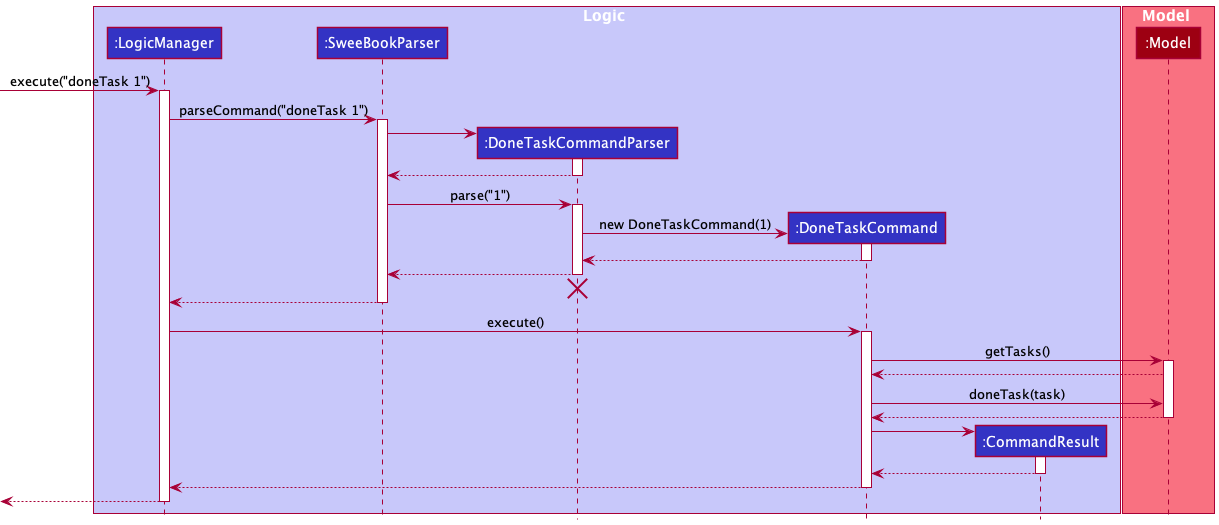

The diagram above was rendered by PlantUML. Its source (embedded in the PNG):
@startuml
!include style.puml

box Logic LOGIC_COLOR_T1
participant ":LogicManager" as LogicManager LOGIC_COLOR
participant ":SweeBookParser" as SweeBookParser LOGIC_COLOR
participant ":DoneTaskCommandParser" as DoneTaskCommandParser LOGIC_COLOR
participant ":DoneTaskCommand" as DoneTaskCommand LOGIC_COLOR
participant ":CommandResult" as CommandResult LOGIC_COLOR
end box

box Model MODEL_COLOR_T1
participant ":Model" as Model MODEL_COLOR
end box

[-> LogicManager : execute("doneTask 1")
activate LogicManager

LogicManager -> SweeBookParser : parseCommand("doneTask 1")
activate SweeBookParser

create DoneTaskCommandParser
SweeBookParser -> DoneTaskCommandParser
activate DoneTaskCommandParser

DoneTaskCommandParser --> SweeBookParser
deactivate DoneTaskCommandParser

SweeBookParser -> DoneTaskCommandParser : parse("1")
activate DoneTaskCommandParser

create DoneTaskCommand
DoneTaskCommandParser -> DoneTaskCommand : new DoneTaskCommand(1)
activate DoneTaskCommand

DoneTaskCommand --> DoneTaskCommandParser :
deactivate DoneTaskCommand

DoneTaskCommandParser --> SweeBookParser :
deactivate DoneTaskCommandParser
'Hidden arrow to position the destroy marker below the end of the activation bar.
DoneTaskCommandParser -[hidden]-> SweeBookParser
destroy DoneTaskCommandParser

SweeBookParser --> LogicManager :
deactivate SweeBookParser

LogicManager -> DoneTaskCommand : execute()
activate DoneTaskCommand

DoneTaskCommand -> Model : getTasks()
activate Model

Model --> DoneTaskCommand

DoneTaskCommand -> Model : doneTask(task)

Model --> DoneTaskCommand

deactivate Model

create CommandResult
DoneTaskCommand -> CommandResult
activate CommandResult

CommandResult --> DoneTaskCommand
deactivate CommandResult

DoneTaskCommand --> LogicManager :
deactivate DoneTaskCommand

[<--LogicManager
deactivate LogicManager
@enduml